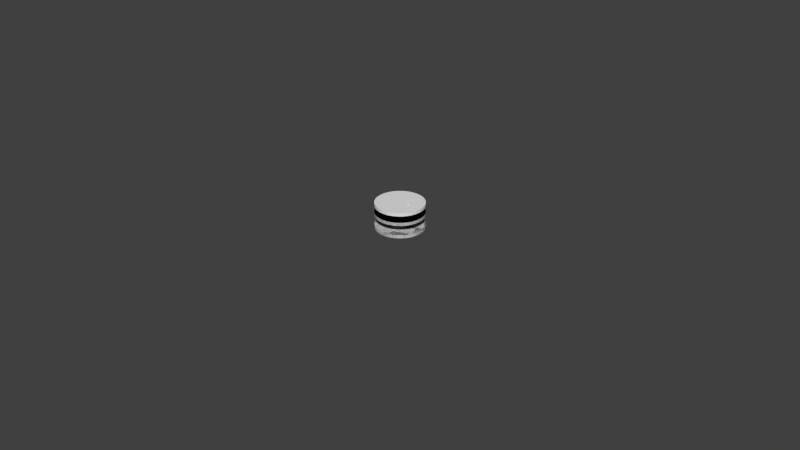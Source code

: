 # Source: bobin.blend  (saved by Blender 2.75.0; exported with 4.5.12 LTS)
import bpy
from mathutils import Matrix  # noqa: F401  (used for matrix-valued properties, if any)

bpy.ops.wm.read_factory_settings(use_empty=True)
scene = bpy.context.scene
scene.name = 'Scene'

# ---- collections
col_collection_1 = bpy.data.collections.new('Collection 1'); scene.collection.children.link(col_collection_1)

# ---- world
world_world = bpy.data.worlds.new('World'); scene.world = world_world
world_world.color = (0.05088, 0.05088, 0.05088)
world_world.use_sun_shadow = False
world_world.sun_shadow_jitter_overblur = 0.0
world_world.cycles.sampling_method = 'MANUAL'
world_world.cycles.sample_map_resolution = 256

# ---- meshes
me_008 = bpy.data.meshes.new('Цилиндр.008')
me_008.from_pydata([(0.0, 0.01, -0.01), (0.0, 0.01, 0.01), (0.001951, 0.009808, -0.01), (0.001951, 0.009808, 0.01), (0.003827, 0.009239, -0.01), (0.003827, 0.009239, 0.01), (0.005556, 0.008315, -0.01), (0.005556, 0.008315, 0.01), (0.007071, 0.007071, -0.01), (0.007071, 0.007071, 0.01), (0.008315, 0.005556, -0.01), (0.008315, 0.005556, 0.01), (0.009239, 0.003827, -0.01), (0.009239, 0.003827, 0.01), (0.009808, 0.001951, -0.01), (0.009808, 0.001951, 0.01), (0.01, 7.55e-10, -0.01), (0.01, 7.55e-10, 0.01), (0.009808, -0.001951, -0.01), (0.009808, -0.001951, 0.01), (0.009239, -0.003827, -0.01), (0.009239, -0.003827, 0.01), (0.008315, -0.005556, -0.01), (0.008315, -0.005556, 0.01), (0.007071, -0.007071, -0.01), (0.007071, -0.007071, 0.01), (0.005556, -0.008315, -0.01), (0.005556, -0.008315, 0.01), (0.003827, -0.009239, -0.01), (0.003827, -0.009239, 0.01), (0.001951, -0.009808, -0.01), (0.001951, -0.009808, 0.01), (-3.258e-09, -0.01, -0.01), (-3.258e-09, -0.01, 0.01), (-0.001951, -0.009808, -0.01), (-0.001951, -0.009808, 0.01), (-0.003827, -0.009239, -0.01), (-0.003827, -0.009239, 0.01), (-0.005556, -0.008315, -0.01), (-0.005556, -0.008315, 0.01), (-0.007071, -0.007071, -0.01), (-0.007071, -0.007071, 0.01), (-0.008315, -0.005556, -0.01), (-0.008315, -0.005556, 0.01), (-0.009239, -0.003827, -0.01), (-0.009239, -0.003827, 0.01), (-0.009808, -0.001951, -0.01), (-0.009808, -0.001951, 0.01), (-0.01, 9.656e-09, -0.01), (-0.01, 9.656e-09, 0.01), (-0.009808, 0.001951, -0.01), (-0.009808, 0.001951, 0.01), (-0.009239, 0.003827, -0.01), (-0.009239, 0.003827, 0.01), (-0.008315, 0.005556, -0.01), (-0.008315, 0.005556, 0.01), (-0.007071, 0.007071, -0.01), (-0.007071, 0.007071, 0.01), (-0.005556, 0.008315, -0.01), (-0.005556, 0.008315, 0.01), (-0.003827, 0.009239, -0.01), (-0.003827, 0.009239, 0.01), (-0.001951, 0.009808, -0.01), (-0.001951, 0.009808, 0.01)], [], [(0, 1, 3, 2), (2, 3, 5, 4), (4, 5, 7, 6), (6, 7, 9, 8), (8, 9, 11, 10), (10, 11, 13, 12), (12, 13, 15, 14), (14, 15, 17, 16), (16, 17, 19, 18), (18, 19, 21, 20), (20, 21, 23, 22), (22, 23, 25, 24), (24, 25, 27, 26), (26, 27, 29, 28), (28, 29, 31, 30), (30, 31, 33, 32), (32, 33, 35, 34), (34, 35, 37, 36), (36, 37, 39, 38), (38, 39, 41, 40), (40, 41, 43, 42), (42, 43, 45, 44), (44, 45, 47, 46), (46, 47, 49, 48), (48, 49, 51, 50), (50, 51, 53, 52), (52, 53, 55, 54), (54, 55, 57, 56), (56, 57, 59, 58), (58, 59, 61, 60), (3, 1, 63, 61, 59, 57, 55, 53, 51, 49, 47, 45, 43, 41, 39, 37, 35, 33, 31, 29, 27, 25, 23, 21, 19, 17, 15, 13, 11, 9, 7, 5), (62, 63, 1, 0), (60, 61, 63, 62), (0, 2, 4, 6, 8, 10, 12, 14, 16, 18, 20, 22, 24, 26, 28, 30, 32, 34, 36, 38, 40, 42, 44, 46, 48, 50, 52, 54, 56, 58, 60, 62)])
me_008.use_remesh_preserve_volume = False
me_008.use_remesh_preserve_attributes = False
me_008.use_mirror_vertex_groups = False
me_008.update()
me_007 = bpy.data.meshes.new('Цилиндр.007')
me_007.from_pydata([(0.0, 0.01, -0.01), (0.0, 0.01, 0.01), (0.001951, 0.009808, -0.01), (0.001951, 0.009808, 0.01), (0.003827, 0.009239, -0.01), (0.003827, 0.009239, 0.01), (0.005556, 0.008315, -0.01), (0.005556, 0.008315, 0.01), (0.007071, 0.007071, -0.01), (0.007071, 0.007071, 0.01), (0.008315, 0.005556, -0.01), (0.008315, 0.005556, 0.01), (0.009239, 0.003827, -0.01), (0.009239, 0.003827, 0.01), (0.009808, 0.001951, -0.01), (0.009808, 0.001951, 0.01), (0.01, 7.55e-10, -0.01), (0.01, 7.55e-10, 0.01), (0.009808, -0.001951, -0.01), (0.009808, -0.001951, 0.01), (0.009239, -0.003827, -0.01), (0.009239, -0.003827, 0.01), (0.008315, -0.005556, -0.01), (0.008315, -0.005556, 0.01), (0.007071, -0.007071, -0.01), (0.007071, -0.007071, 0.01), (0.005556, -0.008315, -0.01), (0.005556, -0.008315, 0.01), (0.003827, -0.009239, -0.01), (0.003827, -0.009239, 0.01), (0.001951, -0.009808, -0.01), (0.001951, -0.009808, 0.01), (-3.258e-09, -0.01, -0.01), (-3.258e-09, -0.01, 0.01), (-0.001951, -0.009808, -0.01), (-0.001951, -0.009808, 0.01), (-0.003827, -0.009239, -0.01), (-0.003827, -0.009239, 0.01), (-0.005556, -0.008315, -0.01), (-0.005556, -0.008315, 0.01), (-0.007071, -0.007071, -0.01), (-0.007071, -0.007071, 0.01), (-0.008315, -0.005556, -0.01), (-0.008315, -0.005556, 0.01), (-0.009239, -0.003827, -0.01), (-0.009239, -0.003827, 0.01), (-0.009808, -0.001951, -0.01), (-0.009808, -0.001951, 0.01), (-0.01, 9.656e-09, -0.01), (-0.01, 9.656e-09, 0.01), (-0.009808, 0.001951, -0.01), (-0.009808, 0.001951, 0.01), (-0.009239, 0.003827, -0.01), (-0.009239, 0.003827, 0.01), (-0.008315, 0.005556, -0.01), (-0.008315, 0.005556, 0.01), (-0.007071, 0.007071, -0.01), (-0.007071, 0.007071, 0.01), (-0.005556, 0.008315, -0.01), (-0.005556, 0.008315, 0.01), (-0.003827, 0.009239, -0.01), (-0.003827, 0.009239, 0.01), (-0.001951, 0.009808, -0.01), (-0.001951, 0.009808, 0.01)], [], [(0, 1, 3, 2), (2, 3, 5, 4), (4, 5, 7, 6), (6, 7, 9, 8), (8, 9, 11, 10), (10, 11, 13, 12), (12, 13, 15, 14), (14, 15, 17, 16), (16, 17, 19, 18), (18, 19, 21, 20), (20, 21, 23, 22), (22, 23, 25, 24), (24, 25, 27, 26), (26, 27, 29, 28), (28, 29, 31, 30), (30, 31, 33, 32), (32, 33, 35, 34), (34, 35, 37, 36), (36, 37, 39, 38), (38, 39, 41, 40), (40, 41, 43, 42), (42, 43, 45, 44), (44, 45, 47, 46), (46, 47, 49, 48), (48, 49, 51, 50), (50, 51, 53, 52), (52, 53, 55, 54), (54, 55, 57, 56), (56, 57, 59, 58), (58, 59, 61, 60), (3, 1, 63, 61, 59, 57, 55, 53, 51, 49, 47, 45, 43, 41, 39, 37, 35, 33, 31, 29, 27, 25, 23, 21, 19, 17, 15, 13, 11, 9, 7, 5), (62, 63, 1, 0), (60, 61, 63, 62), (0, 2, 4, 6, 8, 10, 12, 14, 16, 18, 20, 22, 24, 26, 28, 30, 32, 34, 36, 38, 40, 42, 44, 46, 48, 50, 52, 54, 56, 58, 60, 62)])
me_007.use_remesh_preserve_volume = False
me_007.use_remesh_preserve_attributes = False
me_007.use_mirror_vertex_groups = False
me_007.update()
me_006 = bpy.data.meshes.new('Цилиндр.006')
me_006.from_pydata([(0.0, 0.01, -0.01), (0.0, 0.01, 0.01), (0.001951, 0.009808, -0.01), (0.001951, 0.009808, 0.01), (0.003827, 0.009239, -0.01), (0.003827, 0.009239, 0.01), (0.005556, 0.008315, -0.01), (0.005556, 0.008315, 0.01), (0.007071, 0.007071, -0.01), (0.007071, 0.007071, 0.01), (0.008315, 0.005556, -0.01), (0.008315, 0.005556, 0.01), (0.009239, 0.003827, -0.01), (0.009239, 0.003827, 0.01), (0.009808, 0.001951, -0.01), (0.009808, 0.001951, 0.01), (0.01, 7.55e-10, -0.01), (0.01, 7.55e-10, 0.01), (0.009808, -0.001951, -0.01), (0.009808, -0.001951, 0.01), (0.009239, -0.003827, -0.01), (0.009239, -0.003827, 0.01), (0.008315, -0.005556, -0.01), (0.008315, -0.005556, 0.01), (0.007071, -0.007071, -0.01), (0.007071, -0.007071, 0.01), (0.005556, -0.008315, -0.01), (0.005556, -0.008315, 0.01), (0.003827, -0.009239, -0.01), (0.003827, -0.009239, 0.01), (0.001951, -0.009808, -0.01), (0.001951, -0.009808, 0.01), (-3.258e-09, -0.01, -0.01), (-3.258e-09, -0.01, 0.01), (-0.001951, -0.009808, -0.01), (-0.001951, -0.009808, 0.01), (-0.003827, -0.009239, -0.01), (-0.003827, -0.009239, 0.01), (-0.005556, -0.008315, -0.01), (-0.005556, -0.008315, 0.01), (-0.007071, -0.007071, -0.01), (-0.007071, -0.007071, 0.01), (-0.008315, -0.005556, -0.01), (-0.008315, -0.005556, 0.01), (-0.009239, -0.003827, -0.01), (-0.009239, -0.003827, 0.01), (-0.009808, -0.001951, -0.01), (-0.009808, -0.001951, 0.01), (-0.01, 9.656e-09, -0.01), (-0.01, 9.656e-09, 0.01), (-0.009808, 0.001951, -0.01), (-0.009808, 0.001951, 0.01), (-0.009239, 0.003827, -0.01), (-0.009239, 0.003827, 0.01), (-0.008315, 0.005556, -0.01), (-0.008315, 0.005556, 0.01), (-0.007071, 0.007071, -0.01), (-0.007071, 0.007071, 0.01), (-0.005556, 0.008315, -0.01), (-0.005556, 0.008315, 0.01), (-0.003827, 0.009239, -0.01), (-0.003827, 0.009239, 0.01), (-0.001951, 0.009808, -0.01), (-0.001951, 0.009808, 0.01)], [], [(0, 1, 3, 2), (2, 3, 5, 4), (4, 5, 7, 6), (6, 7, 9, 8), (8, 9, 11, 10), (10, 11, 13, 12), (12, 13, 15, 14), (14, 15, 17, 16), (16, 17, 19, 18), (18, 19, 21, 20), (20, 21, 23, 22), (22, 23, 25, 24), (24, 25, 27, 26), (26, 27, 29, 28), (28, 29, 31, 30), (30, 31, 33, 32), (32, 33, 35, 34), (34, 35, 37, 36), (36, 37, 39, 38), (38, 39, 41, 40), (40, 41, 43, 42), (42, 43, 45, 44), (44, 45, 47, 46), (46, 47, 49, 48), (48, 49, 51, 50), (50, 51, 53, 52), (52, 53, 55, 54), (54, 55, 57, 56), (56, 57, 59, 58), (58, 59, 61, 60), (3, 1, 63, 61, 59, 57, 55, 53, 51, 49, 47, 45, 43, 41, 39, 37, 35, 33, 31, 29, 27, 25, 23, 21, 19, 17, 15, 13, 11, 9, 7, 5), (62, 63, 1, 0), (60, 61, 63, 62), (0, 2, 4, 6, 8, 10, 12, 14, 16, 18, 20, 22, 24, 26, 28, 30, 32, 34, 36, 38, 40, 42, 44, 46, 48, 50, 52, 54, 56, 58, 60, 62)])
me_006.use_remesh_preserve_volume = False
me_006.use_remesh_preserve_attributes = False
me_006.use_mirror_vertex_groups = False
me_006.update()
me_005 = bpy.data.meshes.new('Цилиндр.005')
me_005.from_pydata([(0.0, 0.01, -0.01), (0.0, 0.01, 0.01), (0.001951, 0.009808, -0.01), (0.001951, 0.009808, 0.01), (0.003827, 0.009239, -0.01), (0.003827, 0.009239, 0.01), (0.005556, 0.008315, -0.01), (0.005556, 0.008315, 0.01), (0.007071, 0.007071, -0.01), (0.007071, 0.007071, 0.01), (0.008315, 0.005556, -0.01), (0.008315, 0.005556, 0.01), (0.009239, 0.003827, -0.01), (0.009239, 0.003827, 0.01), (0.009808, 0.001951, -0.01), (0.009808, 0.001951, 0.01), (0.01, 7.55e-10, -0.01), (0.01, 7.55e-10, 0.01), (0.009808, -0.001951, -0.01), (0.009808, -0.001951, 0.01), (0.009239, -0.003827, -0.01), (0.009239, -0.003827, 0.01), (0.008315, -0.005556, -0.01), (0.008315, -0.005556, 0.01), (0.007071, -0.007071, -0.01), (0.007071, -0.007071, 0.01), (0.005556, -0.008315, -0.01), (0.005556, -0.008315, 0.01), (0.003827, -0.009239, -0.01), (0.003827, -0.009239, 0.01), (0.001951, -0.009808, -0.01), (0.001951, -0.009808, 0.01), (-3.258e-09, -0.01, -0.01), (-3.258e-09, -0.01, 0.01), (-0.001951, -0.009808, -0.01), (-0.001951, -0.009808, 0.01), (-0.003827, -0.009239, -0.01), (-0.003827, -0.009239, 0.01), (-0.005556, -0.008315, -0.01), (-0.005556, -0.008315, 0.01), (-0.007071, -0.007071, -0.01), (-0.007071, -0.007071, 0.01), (-0.008315, -0.005556, -0.01), (-0.008315, -0.005556, 0.01), (-0.009239, -0.003827, -0.01), (-0.009239, -0.003827, 0.01), (-0.009808, -0.001951, -0.01), (-0.009808, -0.001951, 0.01), (-0.01, 9.656e-09, -0.01), (-0.01, 9.656e-09, 0.01), (-0.009808, 0.001951, -0.01), (-0.009808, 0.001951, 0.01), (-0.009239, 0.003827, -0.01), (-0.009239, 0.003827, 0.01), (-0.008315, 0.005556, -0.01), (-0.008315, 0.005556, 0.01), (-0.007071, 0.007071, -0.01), (-0.007071, 0.007071, 0.01), (-0.005556, 0.008315, -0.01), (-0.005556, 0.008315, 0.01), (-0.003827, 0.009239, -0.01), (-0.003827, 0.009239, 0.01), (-0.001951, 0.009808, -0.01), (-0.001951, 0.009808, 0.01)], [], [(0, 1, 3, 2), (2, 3, 5, 4), (4, 5, 7, 6), (6, 7, 9, 8), (8, 9, 11, 10), (10, 11, 13, 12), (12, 13, 15, 14), (14, 15, 17, 16), (16, 17, 19, 18), (18, 19, 21, 20), (20, 21, 23, 22), (22, 23, 25, 24), (24, 25, 27, 26), (26, 27, 29, 28), (28, 29, 31, 30), (30, 31, 33, 32), (32, 33, 35, 34), (34, 35, 37, 36), (36, 37, 39, 38), (38, 39, 41, 40), (40, 41, 43, 42), (42, 43, 45, 44), (44, 45, 47, 46), (46, 47, 49, 48), (48, 49, 51, 50), (50, 51, 53, 52), (52, 53, 55, 54), (54, 55, 57, 56), (56, 57, 59, 58), (58, 59, 61, 60), (3, 1, 63, 61, 59, 57, 55, 53, 51, 49, 47, 45, 43, 41, 39, 37, 35, 33, 31, 29, 27, 25, 23, 21, 19, 17, 15, 13, 11, 9, 7, 5), (62, 63, 1, 0), (60, 61, 63, 62), (0, 2, 4, 6, 8, 10, 12, 14, 16, 18, 20, 22, 24, 26, 28, 30, 32, 34, 36, 38, 40, 42, 44, 46, 48, 50, 52, 54, 56, 58, 60, 62)])
me_005.use_remesh_preserve_volume = False
me_005.use_remesh_preserve_attributes = False
me_005.use_mirror_vertex_groups = False
me_005.update()
me_004 = bpy.data.meshes.new('Цилиндр.004')
me_004.from_pydata([(0.0, 0.01, -0.01), (0.0, 0.01, 0.01), (0.001951, 0.009808, -0.01), (0.001951, 0.009808, 0.01), (0.003827, 0.009239, -0.01), (0.003827, 0.009239, 0.01), (0.005556, 0.008315, -0.01), (0.005556, 0.008315, 0.01), (0.007071, 0.007071, -0.01), (0.007071, 0.007071, 0.01), (0.008315, 0.005556, -0.01), (0.008315, 0.005556, 0.01), (0.009239, 0.003827, -0.01), (0.009239, 0.003827, 0.01), (0.009808, 0.001951, -0.01), (0.009808, 0.001951, 0.01), (0.01, 7.55e-10, -0.01), (0.01, 7.55e-10, 0.01), (0.009808, -0.001951, -0.01), (0.009808, -0.001951, 0.01), (0.009239, -0.003827, -0.01), (0.009239, -0.003827, 0.01), (0.008315, -0.005556, -0.01), (0.008315, -0.005556, 0.01), (0.007071, -0.007071, -0.01), (0.007071, -0.007071, 0.01), (0.005556, -0.008315, -0.01), (0.005556, -0.008315, 0.01), (0.003827, -0.009239, -0.01), (0.003827, -0.009239, 0.01), (0.001951, -0.009808, -0.01), (0.001951, -0.009808, 0.01), (-3.258e-09, -0.01, -0.01), (-3.258e-09, -0.01, 0.01), (-0.001951, -0.009808, -0.01), (-0.001951, -0.009808, 0.01), (-0.003827, -0.009239, -0.01), (-0.003827, -0.009239, 0.01), (-0.005556, -0.008315, -0.01), (-0.005556, -0.008315, 0.01), (-0.007071, -0.007071, -0.01), (-0.007071, -0.007071, 0.01), (-0.008315, -0.005556, -0.01), (-0.008315, -0.005556, 0.01), (-0.009239, -0.003827, -0.01), (-0.009239, -0.003827, 0.01), (-0.009808, -0.001951, -0.01), (-0.009808, -0.001951, 0.01), (-0.01, 9.656e-09, -0.01), (-0.01, 9.656e-09, 0.01), (-0.009808, 0.001951, -0.01), (-0.009808, 0.001951, 0.01), (-0.009239, 0.003827, -0.01), (-0.009239, 0.003827, 0.01), (-0.008315, 0.005556, -0.01), (-0.008315, 0.005556, 0.01), (-0.007071, 0.007071, -0.01), (-0.007071, 0.007071, 0.01), (-0.005556, 0.008315, -0.01), (-0.005556, 0.008315, 0.01), (-0.003827, 0.009239, -0.01), (-0.003827, 0.009239, 0.01), (-0.001951, 0.009808, -0.01), (-0.001951, 0.009808, 0.01)], [], [(0, 1, 3, 2), (2, 3, 5, 4), (4, 5, 7, 6), (6, 7, 9, 8), (8, 9, 11, 10), (10, 11, 13, 12), (12, 13, 15, 14), (14, 15, 17, 16), (16, 17, 19, 18), (18, 19, 21, 20), (20, 21, 23, 22), (22, 23, 25, 24), (24, 25, 27, 26), (26, 27, 29, 28), (28, 29, 31, 30), (30, 31, 33, 32), (32, 33, 35, 34), (34, 35, 37, 36), (36, 37, 39, 38), (38, 39, 41, 40), (40, 41, 43, 42), (42, 43, 45, 44), (44, 45, 47, 46), (46, 47, 49, 48), (48, 49, 51, 50), (50, 51, 53, 52), (52, 53, 55, 54), (54, 55, 57, 56), (56, 57, 59, 58), (58, 59, 61, 60), (3, 1, 63, 61, 59, 57, 55, 53, 51, 49, 47, 45, 43, 41, 39, 37, 35, 33, 31, 29, 27, 25, 23, 21, 19, 17, 15, 13, 11, 9, 7, 5), (62, 63, 1, 0), (60, 61, 63, 62), (0, 2, 4, 6, 8, 10, 12, 14, 16, 18, 20, 22, 24, 26, 28, 30, 32, 34, 36, 38, 40, 42, 44, 46, 48, 50, 52, 54, 56, 58, 60, 62)])
me_004.use_remesh_preserve_volume = False
me_004.use_remesh_preserve_attributes = False
me_004.use_mirror_vertex_groups = False
me_004.update()
me_002 = bpy.data.meshes.new('Цилиндр.002')
me_002.from_pydata([(0.0, 0.01, -0.01), (0.0, 0.01, 0.01), (0.001951, 0.009808, 0.01), (0.001951, 0.009808, -0.01), (0.00343, 3.219e-10, -0.01), (0.003437, -6.503e-05, -0.01), (0.003456, -0.0001276, -0.01), (0.003486, -0.0001852, -0.01), (0.003528, -0.0002357, -0.01), (0.003578, -0.0002772, -0.01), (0.003636, -0.000308, -0.01), (0.003698, -0.0003269, -0.01), (0.003764, -0.0003333, -0.01), (0.003829, -0.0003269, -0.01), (0.003891, -0.000308, -0.01), (0.003949, -0.0002772, -0.01), (0.003999, -0.0002357, -0.01), (0.004041, -0.0001852, -0.01), (0.004071, -0.0001276, -0.01), (0.00409, -6.503e-05, -0.01), (0.005556, 0.008315, -0.01), (0.007071, 0.007071, -0.01), (0.008315, 0.005556, -0.01), (0.009239, 0.003827, -0.01), (0.009808, 0.001951, -0.01), (0.01, 7.55e-10, -0.01), (0.009808, -0.001951, -0.01), (0.009239, -0.003827, -0.01), (0.008315, -0.005556, -0.01), (0.007071, -0.007071, -0.01), (0.005556, -0.008315, -0.01), (0.003827, -0.009239, -0.01), (0.001951, -0.009808, -0.01), (-3.258e-09, -0.01, -0.01), (-0.001951, -0.009808, -0.01), (-0.003827, -0.009239, -0.01), (-0.005556, -0.008315, -0.01), (-0.007071, -0.007071, -0.01), (-0.008315, -0.005556, -0.01), (-0.009239, -0.003827, -0.01), (-0.009808, -0.001951, -0.01), (-0.01, 9.656e-09, -0.01), (-0.009808, 0.001951, -0.01), (-0.009239, 0.003827, -0.01), (-0.008315, 0.005556, -0.01), (-0.007071, 0.007071, -0.01), (-0.005556, 0.008315, -0.01), (-0.003827, 0.009239, -0.01), (-0.001951, 0.009808, -0.01), (0.003827, 0.009239, -0.01), (0.004097, 2.517e-11, -0.01), (0.00409, 6.503e-05, -0.01), (0.004071, 0.0001276, -0.01), (0.004041, 0.0001852, -0.01), (0.003999, 0.0002357, -0.01), (0.003949, 0.0002772, -0.01), (0.003891, 0.000308, -0.01), (0.003829, 0.0003269, -0.01), (0.003764, 0.0003333, -0.01), (0.003698, 0.0003269, -0.01), (0.003636, 0.000308, -0.01), (0.003578, 0.0002772, -0.01), (0.003528, 0.0002357, -0.01), (0.003486, 0.0001852, -0.01), (0.003456, 0.0001276, -0.01), (0.003437, 6.503e-05, -0.01), (-0.001951, 0.009808, 0.01), (0.00343, 3.219e-10, 0.01), (0.003437, 6.503e-05, 0.01), (0.003456, 0.0001276, 0.01), (0.003486, 0.0001852, 0.01), (0.003528, 0.0002357, 0.01), (0.003578, 0.0002772, 0.01), (0.003636, 0.000308, 0.01), (0.003698, 0.0003269, 0.01), (0.003764, 0.0003333, 0.01), (0.003829, 0.0003269, 0.01), (0.003891, 0.000308, 0.01), (0.003949, 0.0002772, 0.01), (0.003999, 0.0002357, 0.01), (0.004041, 0.0001852, 0.01), (0.004071, 0.0001276, 0.01), (0.00409, 6.503e-05, 0.01), (0.004097, 2.517e-11, 0.01), (0.00409, -6.503e-05, 0.01), (0.009239, 0.003827, 0.01), (0.008315, 0.005556, 0.01), (0.007071, 0.007071, 0.01), (0.005556, 0.008315, 0.01), (0.003827, 0.009239, 0.01), (-0.003827, 0.009239, 0.01), (-0.005556, 0.008315, 0.01), (-0.007071, 0.007071, 0.01), (-0.008315, 0.005556, 0.01), (-0.009239, 0.003827, 0.01), (-0.009808, 0.001951, 0.01), (-0.01, 9.656e-09, 0.01), (-0.009808, -0.001951, 0.01), (-0.009239, -0.003827, 0.01), (-0.008315, -0.005556, 0.01), (-0.007071, -0.007071, 0.01), (-0.005556, -0.008315, 0.01), (-0.003827, -0.009239, 0.01), (-0.001951, -0.009808, 0.01), (-3.258e-09, -0.01, 0.01), (0.001951, -0.009808, 0.01), (0.003827, -0.009239, 0.01), (0.005556, -0.008315, 0.01), (0.007071, -0.007071, 0.01), (0.008315, -0.005556, 0.01), (0.009239, -0.003827, 0.01), (0.009808, -0.001951, 0.01), (0.01, 7.55e-10, 0.01), (0.009808, 0.001951, 0.01), (0.004071, -0.0001276, 0.01), (0.004041, -0.0001852, 0.01), (0.003999, -0.0002357, 0.01), (0.003949, -0.0002772, 0.01), (0.003891, -0.000308, 0.01), (0.003829, -0.0003269, 0.01), (0.003764, -0.0003333, 0.01), (0.003698, -0.0003269, 0.01), (0.003636, -0.000308, 0.01), (0.003578, -0.0002772, 0.01), (0.003528, -0.0002357, 0.01), (0.003486, -0.0001852, 0.01), (0.003456, -0.0001276, 0.01), (0.003437, -6.503e-05, 0.01)], [], [(0, 1, 2, 3), (0, 3, 4, 5, 6, 7, 8, 9, 10, 11, 12, 13, 14, 15, 16, 17, 18, 19, 20, 21, 22, 23, 24, 25, 26, 27, 28, 29, 30, 31, 32, 33, 34, 35, 36, 37, 38, 39, 40, 41, 42, 43, 44, 45, 46, 47, 48), (3, 49, 20, 19, 50, 51, 52, 53, 54, 55, 56, 57, 58, 59, 60, 61, 62, 63, 64, 65, 4), (48, 66, 1, 0), (2, 67, 68, 69, 70, 71, 72, 73, 74, 75, 76, 77, 78, 79, 80, 81, 82, 83, 84, 85, 86, 87, 88, 89), (1, 66, 90, 91, 92, 93, 94, 95, 96, 97, 98, 99, 100, 101, 102, 103, 104, 105, 106, 107, 108, 109, 110, 111, 112, 113, 85, 84, 114, 115, 116, 117, 118, 119, 120, 121, 122, 123, 124, 125, 126, 127, 67, 2), (3, 2, 89, 49), (49, 89, 88, 20), (20, 88, 87, 21), (21, 87, 86, 22), (22, 86, 85, 23), (23, 85, 113, 24), (24, 113, 112, 25), (25, 112, 111, 26), (26, 111, 110, 27), (27, 110, 109, 28), (28, 109, 108, 29), (29, 108, 107, 30), (30, 107, 106, 31), (31, 106, 105, 32), (32, 105, 104, 33), (33, 104, 103, 34), (34, 103, 102, 35), (35, 102, 101, 36), (36, 101, 100, 37), (37, 100, 99, 38), (38, 99, 98, 39), (39, 98, 97, 40), (40, 97, 96, 41), (41, 96, 95, 42), (42, 95, 94, 43), (43, 94, 93, 44), (44, 93, 92, 45), (45, 92, 91, 46), (46, 91, 90, 47), (47, 90, 66, 48), (58, 57, 76, 75), (59, 58, 75, 74), (57, 56, 77, 76), (60, 59, 74, 73), (56, 55, 78, 77), (61, 60, 73, 72), (55, 54, 79, 78), (62, 61, 72, 71), (54, 53, 80, 79), (63, 62, 71, 70), (53, 52, 81, 80), (64, 63, 70, 69), (52, 51, 82, 81), (65, 64, 69, 68), (51, 50, 83, 82), (4, 65, 68, 67), (50, 19, 84, 83), (5, 4, 67, 127), (19, 18, 114, 84), (6, 5, 127, 126), (18, 17, 115, 114), (7, 6, 126, 125), (17, 16, 116, 115), (8, 7, 125, 124), (16, 15, 117, 116), (9, 8, 124, 123), (15, 14, 118, 117), (10, 9, 123, 122), (14, 13, 119, 118), (11, 10, 122, 121), (13, 12, 120, 119), (12, 11, 121, 120)])
me_002.use_remesh_preserve_volume = False
me_002.use_remesh_preserve_attributes = False
me_002.use_mirror_vertex_groups = False
me_002.update()
me_x = bpy.data.meshes.new('Цилиндр')
me_x.from_pydata([(0.0, 0.01, -0.01), (0.0, 0.01, 0.01), (0.001951, 0.009808, -0.01), (0.001951, 0.009808, 0.01), (0.003827, 0.009239, -0.01), (0.003827, 0.009239, 0.01), (0.005556, 0.008315, -0.01), (0.005556, 0.008315, 0.01), (0.007071, 0.007071, -0.01), (0.007071, 0.007071, 0.01), (0.008315, 0.005556, -0.01), (0.008315, 0.005556, 0.01), (0.009239, 0.003827, -0.01), (0.009239, 0.003827, 0.01), (0.009808, 0.001951, -0.01), (0.009808, 0.001951, 0.01), (0.01, 7.55e-10, -0.01), (0.01, 7.55e-10, 0.01), (0.009808, -0.001951, -0.01), (0.009808, -0.001951, 0.01), (0.009239, -0.003827, -0.01), (0.009239, -0.003827, 0.01), (0.008315, -0.005556, -0.01), (0.008315, -0.005556, 0.01), (0.007071, -0.007071, -0.01), (0.007071, -0.007071, 0.01), (0.005556, -0.008315, -0.01), (0.005556, -0.008315, 0.01), (0.003827, -0.009239, -0.01), (0.003827, -0.009239, 0.01), (0.001951, -0.009808, -0.01), (0.001951, -0.009808, 0.01), (-3.258e-09, -0.01, -0.01), (-3.258e-09, -0.01, 0.01), (-0.001951, -0.009808, -0.01), (-0.001951, -0.009808, 0.01), (-0.003827, -0.009239, -0.01), (-0.003827, -0.009239, 0.01), (-0.005556, -0.008315, -0.01), (-0.005556, -0.008315, 0.01), (-0.007071, -0.007071, -0.01), (-0.007071, -0.007071, 0.01), (-0.008315, -0.005556, -0.01), (-0.008315, -0.005556, 0.01), (-0.009239, -0.003827, -0.01), (-0.009239, -0.003827, 0.01), (-0.009808, -0.001951, -0.01), (-0.009808, -0.001951, 0.01), (-0.01, 9.656e-09, -0.01), (-0.01, 9.656e-09, 0.01), (-0.009808, 0.001951, -0.01), (-0.009808, 0.001951, 0.01), (-0.009239, 0.003827, -0.01), (-0.009239, 0.003827, 0.01), (-0.008315, 0.005556, -0.01), (-0.008315, 0.005556, 0.01), (-0.007071, 0.007071, -0.01), (-0.007071, 0.007071, 0.01), (-0.005556, 0.008315, -0.01), (-0.005556, 0.008315, 0.01), (-0.003827, 0.009239, -0.01), (-0.003827, 0.009239, 0.01), (-0.001951, 0.009808, -0.01), (-0.001951, 0.009808, 0.01)], [], [(0, 1, 3, 2), (2, 3, 5, 4), (4, 5, 7, 6), (6, 7, 9, 8), (8, 9, 11, 10), (10, 11, 13, 12), (12, 13, 15, 14), (14, 15, 17, 16), (16, 17, 19, 18), (18, 19, 21, 20), (20, 21, 23, 22), (22, 23, 25, 24), (24, 25, 27, 26), (26, 27, 29, 28), (28, 29, 31, 30), (30, 31, 33, 32), (32, 33, 35, 34), (34, 35, 37, 36), (36, 37, 39, 38), (38, 39, 41, 40), (40, 41, 43, 42), (42, 43, 45, 44), (44, 45, 47, 46), (46, 47, 49, 48), (48, 49, 51, 50), (50, 51, 53, 52), (52, 53, 55, 54), (54, 55, 57, 56), (56, 57, 59, 58), (58, 59, 61, 60), (3, 1, 63, 61, 59, 57, 55, 53, 51, 49, 47, 45, 43, 41, 39, 37, 35, 33, 31, 29, 27, 25, 23, 21, 19, 17, 15, 13, 11, 9, 7, 5), (62, 63, 1, 0), (60, 61, 63, 62), (0, 2, 4, 6, 8, 10, 12, 14, 16, 18, 20, 22, 24, 26, 28, 30, 32, 34, 36, 38, 40, 42, 44, 46, 48, 50, 52, 54, 56, 58, 60, 62)])
me_x.use_remesh_preserve_volume = False
me_x.use_remesh_preserve_attributes = False
me_x.use_mirror_vertex_groups = False
me_x.update()
me_001 = bpy.data.meshes.new('Цилиндр.001')
me_001.from_pydata([(0.0, 0.0025, -0.0015), (0.0, 0.0025, 0.0045), (0.0004877, 0.002452, 0.0045), (0.0004877, 0.002452, -0.0015), (-0.0004877, 0.002452, -0.0015), (-0.0004877, 0.002452, 0.0045), (0.0, 0.0075, 0.0045), (0.001463, 0.007356, 0.0045), (0.002604, 9.561e-06, 0.0045), (0.002614, -8.798e-05, 0.0045), (0.002642, -0.0001818, 0.0045), (0.002688, -0.0002682, 0.0045), (0.002751, -0.000344, 0.0045), (0.002826, -0.0004062, 0.0045), (0.002452, -0.0004877, 0.0045), (0.0025, 1.887e-10, 0.0045), (0.002452, 0.0004877, 0.0045), (0.00231, 0.0009567, 0.0045), (0.002079, 0.001389, 0.0045), (0.001768, 0.001768, 0.0045), (0.001389, 0.002079, 0.0045), (0.0009567, 0.00231, 0.0045), (-0.0009567, 0.00231, 0.0045), (-0.001389, 0.002079, 0.0045), (-0.001768, 0.001768, 0.0045), (-0.002079, 0.001389, 0.0045), (-0.00231, 0.0009567, 0.0045), (-0.002452, 0.0004877, 0.0045), (-0.0025, 2.414e-09, 0.0045), (-0.0075, 7.242e-09, 0.0045), (-0.007356, 0.001463, 0.0045), (-0.006929, 0.00287, 0.0045), (-0.006236, 0.004167, 0.0045), (-0.005303, 0.005303, 0.0045), (-0.004167, 0.006236, 0.0045), (-0.00287, 0.006929, 0.0045), (-0.001463, 0.007356, 0.0045), (0.0009567, 0.00231, -0.0015), (-0.0009567, 0.00231, -0.0015), (-0.001463, 0.007356, 0.0055), (0.0, 0.0075, 0.0055), (0.001463, 0.007356, 0.0055), (0.00287, 0.006929, 0.0045), (0.004167, 0.006236, 0.0045), (0.003595, -8.798e-05, 0.0045), (0.003604, 9.561e-06, 0.0045), (0.003595, 0.0001071, 0.0045), (0.003566, 0.0002009, 0.0045), (0.00352, 0.0002873, 0.0045), (0.003458, 0.0003631, 0.0045), (0.003382, 0.0004253, 0.0045), (0.003295, 0.0004715, 0.0045), (0.003202, 0.0005, 0.0045), (0.003104, 0.0005096, 0.0045), (0.003007, 0.0005, 0.0045), (0.002913, 0.0004715, 0.0045), (0.002826, 0.0004253, 0.0045), (0.002751, 0.0003631, 0.0045), (0.002688, 0.0002873, 0.0045), (0.002642, 0.0002009, 0.0045), (0.002614, 0.0001071, 0.0045), (0.002604, 9.561e-06, 0.0055), (0.002614, -8.798e-05, 0.0055), (0.002642, -0.0001818, 0.0055), (0.002688, -0.0002682, 0.0055), (0.002751, -0.000344, 0.0055), (0.002826, -0.0004062, 0.0055), (0.002913, -0.0004524, 0.0045), (0.003007, -0.0004808, 0.0045), (0.003104, -0.0004904, 0.0045), (0.003202, -0.0004808, 0.0045), (0.003295, -0.0004524, 0.0045), (0.003382, -0.0004062, 0.0045), (0.003458, -0.000344, 0.0045), (0.00352, -0.0002682, 0.0045), (0.003566, -0.0001818, 0.0045), (0.005303, 0.005303, 0.0045), (0.006236, 0.004167, 0.0045), (0.006929, 0.00287, 0.0045), (0.007356, 0.001463, 0.0045), (0.0075, 5.662e-10, 0.0045), (0.007356, -0.001463, 0.0045), (0.006929, -0.00287, 0.0045), (0.006236, -0.004167, 0.0045), (0.005303, -0.005303, 0.0045), (0.004167, -0.006236, 0.0045), (0.00287, -0.006929, 0.0045), (0.001463, -0.007356, 0.0045), (-2.444e-09, -0.0075, 0.0045), (-0.001463, -0.007356, 0.0045), (-0.00287, -0.006929, 0.0045), (-0.004167, -0.006236, 0.0045), (-0.005303, -0.005303, 0.0045), (-0.006236, -0.004167, 0.0045), (-0.006929, -0.00287, 0.0045), (-0.007356, -0.001463, 0.0045), (-0.002452, -0.0004877, 0.0045), (-0.00231, -0.0009567, 0.0045), (-0.002079, -0.001389, 0.0045), (-0.001768, -0.001768, 0.0045), (-0.001389, -0.002079, 0.0045), (-0.0009567, -0.00231, 0.0045), (-0.0004877, -0.002452, 0.0045), (-8.146e-10, -0.0025, 0.0045), (0.0004877, -0.002452, 0.0045), (0.0009567, -0.00231, 0.0045), (0.001389, -0.002079, 0.0045), (0.001768, -0.001768, 0.0045), (0.002079, -0.001389, 0.0045), (0.00231, -0.0009567, 0.0045), (0.0025, 1.887e-10, -0.0015), (0.002452, -0.0004877, -0.0015), (0.002452, 0.0004877, -0.0015), (0.00231, 0.0009567, -0.0015), (0.002079, 0.001389, -0.0015), (0.001768, 0.001768, -0.0015), (0.001389, 0.002079, -0.0015), (-0.001389, 0.002079, -0.0015), (-0.001768, 0.001768, -0.0015), (-0.002079, 0.001389, -0.0015), (-0.00231, 0.0009567, -0.0015), (-0.002452, 0.0004877, -0.0015), (-0.0025, 2.414e-09, -0.0015), (-0.0075, 7.242e-09, 0.0055), (-0.007356, 0.001463, 0.0055), (-0.006929, 0.00287, 0.0055), (-0.006236, 0.004167, 0.0055), (-0.005303, 0.005303, 0.0055), (-0.004167, 0.006236, 0.0055), (-0.00287, 0.006929, 0.0055), (-0.007356, -0.001463, 0.0055), (-0.006929, -0.00287, 0.0055), (-0.006236, -0.004167, 0.0055), (-0.005303, -0.005303, 0.0055), (-0.004167, -0.006236, 0.0055), (-0.00287, -0.006929, 0.0055), (-0.001463, -0.007356, 0.0055), (-2.444e-09, -0.0075, 0.0055), (0.001463, -0.007356, 0.0055), (0.00287, -0.006929, 0.0055), (0.004167, -0.006236, 0.0055), (0.005303, -0.005303, 0.0055), (0.006236, -0.004167, 0.0055), (0.006929, -0.00287, 0.0055), (0.007356, -0.001463, 0.0055), (0.0075, 5.662e-10, 0.0055), (0.007356, 0.001463, 0.0055), (0.006929, 0.00287, 0.0055), (0.003595, -8.798e-05, 0.0055), (0.003566, -0.0001818, 0.0055), (0.00352, -0.0002682, 0.0055), (0.003458, -0.000344, 0.0055), (0.003382, -0.0004062, 0.0055), (0.003295, -0.0004524, 0.0055), (0.003202, -0.0004808, 0.0055), (0.003104, -0.0004904, 0.0055), (0.003007, -0.0004808, 0.0055), (0.002913, -0.0004524, 0.0055), (0.00287, 0.006929, 0.0055), (0.004167, 0.006236, 0.0055), (0.003604, 9.561e-06, 0.0055), (0.003595, 0.0001071, 0.0055), (0.003566, 0.0002009, 0.0055), (0.00352, 0.0002873, 0.0055), (0.003458, 0.0003631, 0.0055), (0.003382, 0.0004253, 0.0055), (0.003295, 0.0004715, 0.0055), (0.003202, 0.0005, 0.0055), (0.003104, 0.0005096, 0.0055), (0.003007, 0.0005, 0.0055), (0.002913, 0.0004715, 0.0055), (0.002826, 0.0004253, 0.0055), (0.002751, 0.0003631, 0.0055), (0.002688, 0.0002873, 0.0055), (0.002642, 0.0002009, 0.0055), (0.002614, 0.0001071, 0.0055), (0.005303, 0.005303, 0.0055), (0.006236, 0.004167, 0.0055), (-0.002452, -0.0004877, -0.0015), (-0.00231, -0.0009567, -0.0015), (-0.002079, -0.001389, -0.0015), (-0.001768, -0.001768, -0.0015), (-0.001389, -0.002079, -0.0015), (-0.0009567, -0.00231, -0.0015), (-0.0004877, -0.002452, -0.0015), (-8.146e-10, -0.0025, -0.0015), (0.0004877, -0.002452, -0.0015), (0.0009567, -0.00231, -0.0015), (0.001389, -0.002079, -0.0015), (0.001768, -0.001768, -0.0015), (0.002079, -0.001389, -0.0015), (0.00231, -0.0009567, -0.0015), (0.0, 0.0075, -0.0025), (0.0, 0.0075, -0.0015), (0.001463, 0.007356, -0.0015), (0.001463, 0.007356, -0.0025), (0.00287, 0.006929, -0.0025), (0.004167, 0.006236, -0.0025), (0.005303, 0.005303, -0.0025), (0.006236, 0.004167, -0.0025), (0.006929, 0.00287, -0.0025), (0.007356, 0.001463, -0.0025), (0.0075, 5.662e-10, -0.0025), (0.007356, -0.001463, -0.0025), (0.006929, -0.00287, -0.0025), (0.006236, -0.004167, -0.0025), (0.005303, -0.005303, -0.0025), (0.004167, -0.006236, -0.0025), (0.00287, -0.006929, -0.0025), (0.001463, -0.007356, -0.0025), (-2.444e-09, -0.0075, -0.0025), (-0.001463, -0.007356, -0.0025), (-0.00287, -0.006929, -0.0025), (-0.004167, -0.006236, -0.0025), (-0.005303, -0.005303, -0.0025), (-0.006236, -0.004167, -0.0025), (-0.006929, -0.00287, -0.0025), (-0.007356, -0.001463, -0.0025), (-0.0075, 7.242e-09, -0.0025), (-0.007356, 0.001463, -0.0025), (-0.006929, 0.00287, -0.0025), (-0.006236, 0.004167, -0.0025), (-0.005303, 0.005303, -0.0025), (-0.004167, 0.006236, -0.0025), (-0.00287, 0.006929, -0.0025), (-0.001463, 0.007356, -0.0025), (-0.001463, 0.007356, -0.0015), (-0.00287, 0.006929, -0.0015), (-0.004167, 0.006236, -0.0015), (-0.005303, 0.005303, -0.0015), (-0.006236, 0.004167, -0.0015), (-0.006929, 0.00287, -0.0015), (-0.007356, 0.001463, -0.0015), (-0.0075, 7.242e-09, -0.0015), (-0.007356, -0.001463, -0.0015), (-0.006929, -0.00287, -0.0015), (-0.006236, -0.004167, -0.0015), (-0.005303, -0.005303, -0.0015), (-0.004167, -0.006236, -0.0015), (-0.00287, -0.006929, -0.0015), (-0.001463, -0.007356, -0.0015), (-2.444e-09, -0.0075, -0.0015), (0.005303, 0.005303, -0.0015), (0.004167, 0.006236, -0.0015), (0.00287, 0.006929, -0.0015), (0.001463, -0.007356, -0.0015), (0.00287, -0.006929, -0.0015), (0.004167, -0.006236, -0.0015), (0.005303, -0.005303, -0.0015), (0.006236, -0.004167, -0.0015), (0.006929, -0.00287, -0.0015), (0.007356, -0.001463, -0.0015), (0.0075, 5.662e-10, -0.0015), (0.007356, 0.001463, -0.0015), (0.006929, 0.00287, -0.0015), (0.006236, 0.004167, -0.0015)], [], [(0, 1, 2, 3), (4, 5, 1, 0), (6, 7, 8, 9, 10, 11, 12, 13, 14, 15, 16, 17, 18, 19, 20, 21, 2, 1, 5, 22, 23, 24, 25, 26, 27, 28, 29, 30, 31, 32, 33, 34, 35, 36), (3, 2, 21, 37), (38, 22, 5, 4), (36, 39, 40, 6), (6, 40, 41, 7), (7, 42, 43, 44, 45, 46, 47, 48, 49, 50, 51, 52, 53, 54, 55, 56, 57, 58, 59, 60, 8), (9, 8, 61, 62), (10, 9, 62, 63), (11, 10, 63, 64), (12, 11, 64, 65), (13, 12, 65, 66), (13, 67, 68, 69, 70, 71, 72, 73, 74, 75, 44, 43, 76, 77, 78, 79, 80, 81, 82, 83, 84, 85, 86, 87, 88, 89, 90, 91, 92, 93, 94, 95, 29, 28, 96, 97, 98, 99, 100, 101, 102, 103, 104, 105, 106, 107, 108, 109, 14), (110, 15, 14, 111), (112, 16, 15, 110), (113, 17, 16, 112), (114, 18, 17, 113), (115, 19, 18, 114), (116, 20, 19, 115), (37, 21, 20, 116), (117, 23, 22, 38), (118, 24, 23, 117), (119, 25, 24, 118), (120, 26, 25, 119), (121, 27, 26, 120), (122, 28, 27, 121), (29, 123, 124, 30), (30, 124, 125, 31), (31, 125, 126, 32), (32, 126, 127, 33), (33, 127, 128, 34), (34, 128, 129, 35), (35, 129, 39, 36), (40, 39, 129, 128, 127, 126, 125, 124, 123, 130, 131, 132, 133, 134, 135, 136, 137, 138, 139, 140, 141, 142, 143, 144, 145, 146, 147, 148, 149, 150, 151, 152, 153, 154, 155, 156, 157, 66, 65, 64, 63, 62, 61, 41), (7, 41, 158, 42), (42, 158, 159, 43), (45, 44, 148, 160), (46, 45, 160, 161), (47, 46, 161, 162), (48, 47, 162, 163), (49, 48, 163, 164), (50, 49, 164, 165), (51, 50, 165, 166), (52, 51, 166, 167), (53, 52, 167, 168), (54, 53, 168, 169), (55, 54, 169, 170), (56, 55, 170, 171), (57, 56, 171, 172), (58, 57, 172, 173), (59, 58, 173, 174), (60, 59, 174, 175), (8, 60, 175, 61), (67, 13, 66, 157), (68, 67, 157, 156), (69, 68, 156, 155), (70, 69, 155, 154), (71, 70, 154, 153), (72, 71, 153, 152), (73, 72, 152, 151), (74, 73, 151, 150), (75, 74, 150, 149), (44, 75, 149, 148), (43, 159, 176, 76), (76, 176, 177, 77), (77, 177, 147, 78), (78, 147, 146, 79), (79, 146, 145, 80), (80, 145, 144, 81), (81, 144, 143, 82), (82, 143, 142, 83), (83, 142, 141, 84), (84, 141, 140, 85), (85, 140, 139, 86), (86, 139, 138, 87), (87, 138, 137, 88), (88, 137, 136, 89), (89, 136, 135, 90), (90, 135, 134, 91), (91, 134, 133, 92), (92, 133, 132, 93), (93, 132, 131, 94), (94, 131, 130, 95), (95, 130, 123, 29), (178, 96, 28, 122), (179, 97, 96, 178), (180, 98, 97, 179), (181, 99, 98, 180), (182, 100, 99, 181), (183, 101, 100, 182), (184, 102, 101, 183), (185, 103, 102, 184), (186, 104, 103, 185), (187, 105, 104, 186), (188, 106, 105, 187), (189, 107, 106, 188), (190, 108, 107, 189), (191, 109, 108, 190), (111, 14, 109, 191), (41, 61, 175, 174, 173, 172, 171, 170, 169, 168, 167, 166, 165, 164, 163, 162, 161, 160, 148, 147, 177, 176, 159, 158), (192, 193, 194, 195), (192, 195, 196, 197, 198, 199, 200, 201, 202, 203, 204, 205, 206, 207, 208, 209, 210, 211, 212, 213, 214, 215, 216, 217, 218, 219, 220, 221, 222, 223, 224, 225), (225, 226, 193, 192), (193, 226, 227, 228, 229, 230, 231, 232, 233, 234, 235, 236, 237, 238, 239, 240, 241, 185, 184, 183, 182, 181, 180, 179, 178, 122, 121, 120, 119, 118, 117, 38, 4, 0, 3, 242, 243, 244, 194), (242, 3, 37, 116, 115, 114, 113, 112, 110, 111, 191, 190, 189, 188, 187, 186, 185, 241, 245, 246, 247, 248, 249, 250, 251, 252, 253, 254, 255), (195, 194, 244, 196), (196, 244, 243, 197), (197, 243, 242, 198), (198, 242, 255, 199), (199, 255, 254, 200), (200, 254, 253, 201), (201, 253, 252, 202), (202, 252, 251, 203), (203, 251, 250, 204), (204, 250, 249, 205), (205, 249, 248, 206), (206, 248, 247, 207), (207, 247, 246, 208), (208, 246, 245, 209), (209, 245, 241, 210), (210, 241, 240, 211), (211, 240, 239, 212), (212, 239, 238, 213), (213, 238, 237, 214), (214, 237, 236, 215), (215, 236, 235, 216), (216, 235, 234, 217), (217, 234, 233, 218), (218, 233, 232, 219), (219, 232, 231, 220), (220, 231, 230, 221), (221, 230, 229, 222), (222, 229, 228, 223), (223, 228, 227, 224), (224, 227, 226, 225)])
me_001.use_remesh_preserve_volume = False
me_001.use_remesh_preserve_attributes = False
me_001.use_mirror_vertex_groups = False
me_001.update()

# ---- objects
ob_007 = bpy.data.objects.new('Цилиндр.007', me_008)
ob_006 = bpy.data.objects.new('Цилиндр.006', me_007)
ob_005 = bpy.data.objects.new('Цилиндр.005', me_006)
ob_004 = bpy.data.objects.new('Цилиндр.004', me_005)
ob_003 = bpy.data.objects.new('Цилиндр.003', me_004)
ob_002 = bpy.data.objects.new('Цилиндр.002', me_002)
ob_x = bpy.data.objects.new('Цилиндр', me_x)
ob_001 = bpy.data.objects.new('Цилиндр.001', me_001)

# ---- transforms, parenting, visibility, modifiers, constraints
ob_007.location = (0.0, 0.0, 0.0)
ob_007.scale = (0.75, 0.75, 0.05)
ob_007.hide_viewport = True
ob_007.lineart.crease_threshold = 0.0
ob_006.location = (0.0, 0.0, 0.002)
ob_006.scale = (0.25, 0.25, 0.15)
ob_006.hide_viewport = True
ob_006.lineart.crease_threshold = 0.0
ob_005.location = (0.0, 0.0, 0.004)
ob_005.scale = (0.75, 0.75, 0.05)
ob_005.hide_viewport = True
ob_005.lineart.crease_threshold = 0.0
ob_004.location = (0.002823, 0.0, 0.004294)
ob_004.scale = (0.025, 0.025, 0.1956)
ob_004.hide_viewport = True
ob_004.lineart.crease_threshold = 0.0
ob_003.location = (0.002823, 0.0, 0.004294)
ob_003.scale = (0.025, 0.025, 0.1956)
ob_003.hide_viewport = True
ob_003.lineart.crease_threshold = 0.0
ob_002.location = (0.0, 0.0, 0.004)
ob_002.scale = (0.75, 0.75, 0.05)
ob_002.hide_viewport = True
ob_002.lineart.crease_threshold = 0.0
ob_x.location = (0.0, 0.0, 0.0)
ob_x.scale = (0.75, 0.75, 0.05)
ob_x.hide_viewport = True
ob_x.lineart.crease_threshold = 0.0
ob_001.location = (0.0, 0.0, 0.002)
ob_001.lineart.crease_threshold = 0.0

# ---- collection membership
col_collection_1.objects.link(ob_007)
col_collection_1.objects.link(ob_006)
col_collection_1.objects.link(ob_005)
col_collection_1.objects.link(ob_004)
col_collection_1.objects.link(ob_003)
col_collection_1.objects.link(ob_002)
col_collection_1.objects.link(ob_x)
col_collection_1.objects.link(ob_001)

# ---- scene / render settings (as saved in the file)
scene.frame_start = 1; scene.frame_end = 250; scene.frame_set(1)
scene.render.engine = 'BLENDER_EEVEE_NEXT'
scene.render.resolution_percentage = 50
scene.render.dither_intensity = 0.0
scene.cycles.use_denoising = False
scene.cycles.samples = 10
scene.cycles.sampling_pattern = 'TABULATED_SOBOL'
scene.cycles.light_sampling_threshold = 0.0
scene.cycles.use_adaptive_sampling = False
scene.cycles.use_light_tree = False
scene.cycles.blur_glossy = 0.0
scene.cycles.pixel_filter_type = 'GAUSSIAN'
scene.cycles.sample_clamp_indirect = 0.0
scene.view_settings.view_transform = 'Standard'
bpy.context.view_layer.update()

# ---- added for rendering (the .blend has no active camera and no usable light): camera, sun
cam_auto = bpy.data.cameras.new('AutoCamera')
cam_auto.lens = 50.0
cam_auto.sensor_width = 36.0
cam_auto.clip_end = 1000.0
ob_auto_camera = bpy.data.objects.new('AutoCamera', cam_auto)
scene.collection.objects.link(ob_auto_camera)
ob_auto_camera.location = (0.185045, -0.222054, 0.148036)
ob_auto_camera.rotation_euler = (1.09748, -7.21219e-08, 0.694738)
scene.camera = ob_auto_camera
light_auto_sun = bpy.data.lights.new('AutoSun', 'SUN')
light_auto_sun.energy = 3.0
light_auto_sun.angle = 0.0523599
ob_auto_sun = bpy.data.objects.new('AutoSun', light_auto_sun)
scene.collection.objects.link(ob_auto_sun)
ob_auto_sun.rotation_euler = (0.872665, 0.174533, 0.523599)
bpy.context.view_layer.update()
